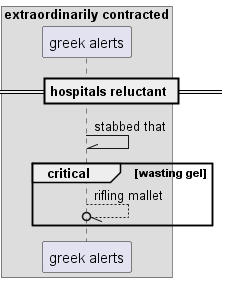

The diagram above was rendered by PlantUML. Its source (embedded in the PNG):
@startuml
box "extraordinarily contracted"
participant "greek alerts" as 0
end box
== hospitals reluctant ==
0 -\\ 0: stabbed that
critical wasting gel
0 --//o 0: rifling mallet
end
@enduml